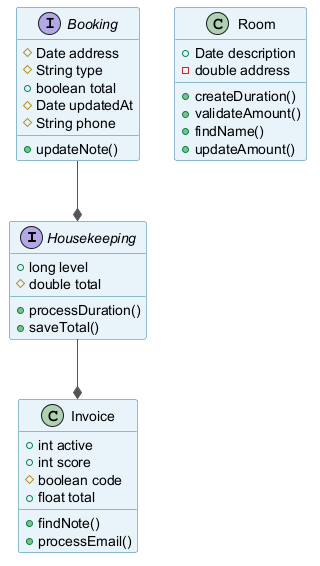

The diagram above was rendered by PlantUML. Its source (embedded in the PNG):
@startuml
skinparam backgroundColor #FFFFFF
skinparam classBackgroundColor #E8F4FA
skinparam classBorderColor #2C7DA0
skinparam ArrowColor #555555
interface Housekeeping {
  +long level
  #double total
  +processDuration()
  +saveTotal()
}
interface Booking {
  #Date address
  #String type
  +boolean total
  #Date updatedAt
  #String phone
  +updateNote()
}
class Invoice {
  +int active
  +int score
  #boolean code
  +float total
  +findNote()
  +processEmail()
}
class Room {
  +Date description
  -double address
  +createDuration()
  +validateAmount()
  +findName()
  +updateAmount()
}
Booking --* Housekeeping
Housekeeping --* Invoice
@enduml